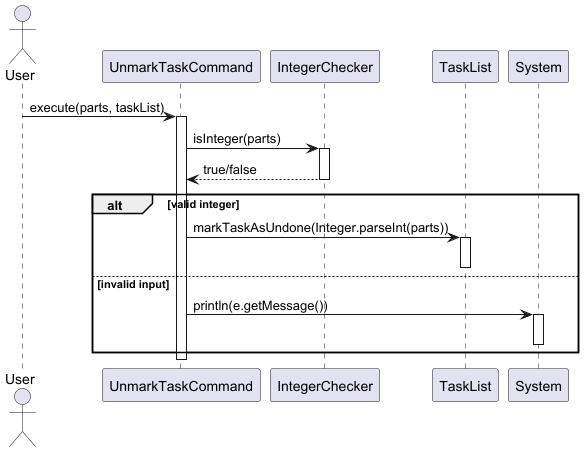

The diagram above was rendered by PlantUML. Its source (embedded in the PNG):
@startuml
'https://plantuml.com/sequence-diagram

actor User

participant "UnmarkTaskCommand" as UnmarkCmd
participant "IntegerChecker" as Checker
participant "TaskList" as TaskList
participant "System" as Console

User -> UnmarkCmd : execute(parts, taskList)
activate UnmarkCmd

UnmarkCmd -> Checker : isInteger(parts)
activate Checker
Checker --> UnmarkCmd : true/false
deactivate Checker

alt valid integer
    UnmarkCmd -> TaskList : markTaskAsUndone(Integer.parseInt(parts))
    activate TaskList
    deactivate TaskList
else invalid input
    UnmarkCmd -> Console : println(e.getMessage())
    activate Console
    deactivate Console
end

deactivate UnmarkCmd
@enduml